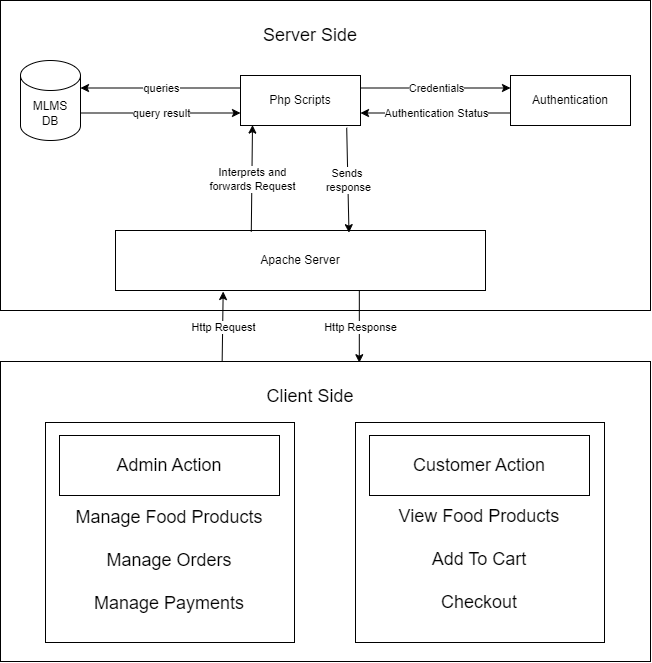

The diagram above was exported from draw.io. Its source (the exported page's mxGraphModel, read from the mxfile embedded in the PNG):
<mxGraphModel dx="1012" dy="2710" grid="1" gridSize="10" guides="1" tooltips="1" connect="1" arrows="1" fold="1" page="1" pageScale="1" pageWidth="850" pageHeight="1100" math="0" shadow="0">
  <root>
    <mxCell id="0" />
    <mxCell id="1" parent="0" />
    <mxCell id="-VSQyIibqqdH1v1gCpfq-20" value="" style="rounded=0;whiteSpace=wrap;html=1;" vertex="1" parent="1">
      <mxGeometry x="80" y="-2100" width="650" height="310" as="geometry" />
    </mxCell>
    <mxCell id="-VSQyIibqqdH1v1gCpfq-1" value="MLMS&lt;br&gt;DB" style="shape=cylinder3;whiteSpace=wrap;html=1;boundedLbl=1;backgroundOutline=1;size=15;" vertex="1" parent="1">
      <mxGeometry x="100" y="-2040" width="60" height="80" as="geometry" />
    </mxCell>
    <mxCell id="-VSQyIibqqdH1v1gCpfq-2" value="Php Scripts" style="rounded=0;whiteSpace=wrap;html=1;" vertex="1" parent="1">
      <mxGeometry x="320" y="-2025" width="120" height="50" as="geometry" />
    </mxCell>
    <mxCell id="-VSQyIibqqdH1v1gCpfq-3" value="Authentication" style="rounded=0;whiteSpace=wrap;html=1;" vertex="1" parent="1">
      <mxGeometry x="590" y="-2025" width="120" height="50" as="geometry" />
    </mxCell>
    <mxCell id="-VSQyIibqqdH1v1gCpfq-4" value="Apache Server" style="rounded=0;whiteSpace=wrap;html=1;" vertex="1" parent="1">
      <mxGeometry x="195" y="-1870" width="370" height="60" as="geometry" />
    </mxCell>
    <mxCell id="-VSQyIibqqdH1v1gCpfq-5" value="" style="endArrow=classic;html=1;rounded=0;entryX=1;entryY=0;entryDx=0;entryDy=27.5;entryPerimeter=0;exitX=0;exitY=0.25;exitDx=0;exitDy=0;" edge="1" parent="1" source="-VSQyIibqqdH1v1gCpfq-2" target="-VSQyIibqqdH1v1gCpfq-1">
      <mxGeometry relative="1" as="geometry">
        <mxPoint x="310" y="-2000" as="sourcePoint" />
        <mxPoint x="420" y="-1900" as="targetPoint" />
      </mxGeometry>
    </mxCell>
    <mxCell id="-VSQyIibqqdH1v1gCpfq-6" value="queries" style="edgeLabel;resizable=0;html=1;;align=center;verticalAlign=middle;" connectable="0" vertex="1" parent="-VSQyIibqqdH1v1gCpfq-5">
      <mxGeometry relative="1" as="geometry" />
    </mxCell>
    <mxCell id="-VSQyIibqqdH1v1gCpfq-9" value="" style="endArrow=classic;html=1;rounded=0;entryX=0;entryY=0.25;entryDx=0;entryDy=0;exitX=1;exitY=0.25;exitDx=0;exitDy=0;" edge="1" parent="1" source="-VSQyIibqqdH1v1gCpfq-2" target="-VSQyIibqqdH1v1gCpfq-3">
      <mxGeometry relative="1" as="geometry">
        <mxPoint x="330" y="-1990" as="sourcePoint" />
        <mxPoint x="170" y="-1990" as="targetPoint" />
      </mxGeometry>
    </mxCell>
    <mxCell id="-VSQyIibqqdH1v1gCpfq-10" value="Credentials" style="edgeLabel;resizable=0;html=1;;align=center;verticalAlign=middle;" connectable="0" vertex="1" parent="-VSQyIibqqdH1v1gCpfq-9">
      <mxGeometry relative="1" as="geometry" />
    </mxCell>
    <mxCell id="-VSQyIibqqdH1v1gCpfq-11" value="" style="endArrow=classic;html=1;rounded=0;entryX=0;entryY=0.75;entryDx=0;entryDy=0;exitX=1;exitY=0;exitDx=0;exitDy=52.5;exitPerimeter=0;" edge="1" parent="1" source="-VSQyIibqqdH1v1gCpfq-1" target="-VSQyIibqqdH1v1gCpfq-2">
      <mxGeometry relative="1" as="geometry">
        <mxPoint x="330" y="-2005" as="sourcePoint" />
        <mxPoint x="170" y="-2002" as="targetPoint" />
      </mxGeometry>
    </mxCell>
    <mxCell id="-VSQyIibqqdH1v1gCpfq-12" value="query result" style="edgeLabel;resizable=0;html=1;;align=center;verticalAlign=middle;" connectable="0" vertex="1" parent="-VSQyIibqqdH1v1gCpfq-11">
      <mxGeometry relative="1" as="geometry" />
    </mxCell>
    <mxCell id="-VSQyIibqqdH1v1gCpfq-13" value="" style="endArrow=classic;html=1;rounded=0;entryX=1;entryY=0.75;entryDx=0;entryDy=0;exitX=0;exitY=0.75;exitDx=0;exitDy=0;" edge="1" parent="1" source="-VSQyIibqqdH1v1gCpfq-3" target="-VSQyIibqqdH1v1gCpfq-2">
      <mxGeometry relative="1" as="geometry">
        <mxPoint x="589" y="-1980" as="sourcePoint" />
        <mxPoint x="600" y="-2005" as="targetPoint" />
      </mxGeometry>
    </mxCell>
    <mxCell id="-VSQyIibqqdH1v1gCpfq-14" value="Authentication Status" style="edgeLabel;resizable=0;html=1;;align=center;verticalAlign=middle;" connectable="0" vertex="1" parent="-VSQyIibqqdH1v1gCpfq-13">
      <mxGeometry relative="1" as="geometry" />
    </mxCell>
    <mxCell id="-VSQyIibqqdH1v1gCpfq-15" value="" style="endArrow=classic;html=1;rounded=0;entryX=0.1;entryY=0.992;entryDx=0;entryDy=0;exitX=0.367;exitY=0.019;exitDx=0;exitDy=0;exitPerimeter=0;entryPerimeter=0;" edge="1" parent="1" source="-VSQyIibqqdH1v1gCpfq-4" target="-VSQyIibqqdH1v1gCpfq-2">
      <mxGeometry relative="1" as="geometry">
        <mxPoint x="170" y="-1977" as="sourcePoint" />
        <mxPoint x="330" y="-1977" as="targetPoint" />
      </mxGeometry>
    </mxCell>
    <mxCell id="-VSQyIibqqdH1v1gCpfq-16" value="Interprets and&lt;div&gt;forwards Request&lt;/div&gt;" style="edgeLabel;resizable=0;html=1;;align=center;verticalAlign=middle;" connectable="0" vertex="1" parent="-VSQyIibqqdH1v1gCpfq-15">
      <mxGeometry relative="1" as="geometry" />
    </mxCell>
    <mxCell id="-VSQyIibqqdH1v1gCpfq-17" value="" style="endArrow=classic;html=1;rounded=0;entryX=0.631;entryY=0.036;entryDx=0;entryDy=0;exitX=0.885;exitY=1.046;exitDx=0;exitDy=0;entryPerimeter=0;exitPerimeter=0;" edge="1" parent="1" source="-VSQyIibqqdH1v1gCpfq-2" target="-VSQyIibqqdH1v1gCpfq-4">
      <mxGeometry relative="1" as="geometry">
        <mxPoint x="360" y="-1829" as="sourcePoint" />
        <mxPoint x="360" y="-1965" as="targetPoint" />
      </mxGeometry>
    </mxCell>
    <mxCell id="-VSQyIibqqdH1v1gCpfq-18" value="Sends&amp;nbsp;&lt;div&gt;response&lt;/div&gt;" style="edgeLabel;resizable=0;html=1;;align=center;verticalAlign=middle;" connectable="0" vertex="1" parent="-VSQyIibqqdH1v1gCpfq-17">
      <mxGeometry relative="1" as="geometry" />
    </mxCell>
    <mxCell id="-VSQyIibqqdH1v1gCpfq-21" value="" style="rounded=0;whiteSpace=wrap;html=1;" vertex="1" parent="1">
      <mxGeometry x="80" y="-1739" width="650" height="300" as="geometry" />
    </mxCell>
    <mxCell id="-VSQyIibqqdH1v1gCpfq-22" value="" style="rounded=0;whiteSpace=wrap;html=1;" vertex="1" parent="1">
      <mxGeometry x="125" y="-1678" width="249" height="220" as="geometry" />
    </mxCell>
    <mxCell id="-VSQyIibqqdH1v1gCpfq-23" value="&lt;font style=&quot;font-size: 18px;&quot;&gt;Client Side&lt;/font&gt;" style="text;html=1;align=center;verticalAlign=middle;whiteSpace=wrap;rounded=0;" vertex="1" parent="1">
      <mxGeometry x="340" y="-1719" width="100" height="30" as="geometry" />
    </mxCell>
    <mxCell id="-VSQyIibqqdH1v1gCpfq-25" value="&lt;font style=&quot;font-size: 18px;&quot;&gt;Server Side&lt;/font&gt;" style="text;html=1;align=center;verticalAlign=middle;whiteSpace=wrap;rounded=0;" vertex="1" parent="1">
      <mxGeometry x="340" y="-2080" width="100" height="30" as="geometry" />
    </mxCell>
    <mxCell id="-VSQyIibqqdH1v1gCpfq-26" value="&lt;font style=&quot;font-size: 18px;&quot;&gt;Admin Action&lt;/font&gt;" style="rounded=0;whiteSpace=wrap;html=1;" vertex="1" parent="1">
      <mxGeometry x="139" y="-1665" width="220" height="60" as="geometry" />
    </mxCell>
    <mxCell id="-VSQyIibqqdH1v1gCpfq-27" value="" style="rounded=0;whiteSpace=wrap;html=1;" vertex="1" parent="1">
      <mxGeometry x="435" y="-1678" width="249" height="220" as="geometry" />
    </mxCell>
    <mxCell id="-VSQyIibqqdH1v1gCpfq-28" value="&lt;font style=&quot;font-size: 18px;&quot;&gt;Customer Action&lt;/font&gt;" style="rounded=0;whiteSpace=wrap;html=1;" vertex="1" parent="1">
      <mxGeometry x="449" y="-1665" width="220" height="60" as="geometry" />
    </mxCell>
    <mxCell id="-VSQyIibqqdH1v1gCpfq-29" value="&lt;font style=&quot;font-size: 18px;&quot;&gt;Manage Food Products&lt;/font&gt;&lt;div&gt;&lt;span style=&quot;font-size: 18px;&quot;&gt;&lt;br&gt;&lt;/span&gt;&lt;div&gt;&lt;font style=&quot;font-size: 18px;&quot;&gt;Manage Orders&lt;/font&gt;&lt;/div&gt;&lt;div&gt;&lt;font style=&quot;font-size: 18px;&quot;&gt;&lt;br&gt;&lt;/font&gt;&lt;/div&gt;&lt;div&gt;&lt;font style=&quot;font-size: 18px;&quot;&gt;Manage Payments&lt;/font&gt;&lt;/div&gt;&lt;/div&gt;" style="text;html=1;align=center;verticalAlign=middle;whiteSpace=wrap;rounded=0;" vertex="1" parent="1">
      <mxGeometry x="139" y="-1595" width="220" height="110" as="geometry" />
    </mxCell>
    <mxCell id="-VSQyIibqqdH1v1gCpfq-30" value="&lt;font style=&quot;font-size: 18px;&quot;&gt;View Food Products&lt;/font&gt;&lt;div&gt;&lt;span style=&quot;font-size: 18px;&quot;&gt;&lt;br&gt;&lt;/span&gt;&lt;div&gt;&lt;span style=&quot;font-size: 18px;&quot;&gt;Add To Cart&lt;/span&gt;&lt;/div&gt;&lt;div&gt;&lt;span style=&quot;font-size: 18px;&quot;&gt;&lt;br&gt;&lt;/span&gt;&lt;/div&gt;&lt;div&gt;&lt;span style=&quot;font-size: 18px;&quot;&gt;Checkout&lt;/span&gt;&lt;/div&gt;&lt;/div&gt;&lt;div&gt;&lt;span style=&quot;font-size: 18px;&quot;&gt;&lt;br&gt;&lt;/span&gt;&lt;/div&gt;" style="text;html=1;align=center;verticalAlign=middle;whiteSpace=wrap;rounded=0;" vertex="1" parent="1">
      <mxGeometry x="449" y="-1585" width="220" height="110" as="geometry" />
    </mxCell>
    <mxCell id="-VSQyIibqqdH1v1gCpfq-31" value="" style="endArrow=classic;html=1;rounded=0;entryX=0.291;entryY=1.017;entryDx=0;entryDy=0;exitX=0.341;exitY=0.001;exitDx=0;exitDy=0;exitPerimeter=0;entryPerimeter=0;" edge="1" parent="1" source="-VSQyIibqqdH1v1gCpfq-21" target="-VSQyIibqqdH1v1gCpfq-4">
      <mxGeometry relative="1" as="geometry">
        <mxPoint x="300" y="-1634" as="sourcePoint" />
        <mxPoint x="301" y="-1770" as="targetPoint" />
      </mxGeometry>
    </mxCell>
    <mxCell id="-VSQyIibqqdH1v1gCpfq-32" value="Http Request" style="edgeLabel;resizable=0;html=1;;align=center;verticalAlign=middle;" connectable="0" vertex="1" parent="-VSQyIibqqdH1v1gCpfq-31">
      <mxGeometry relative="1" as="geometry" />
    </mxCell>
    <mxCell id="-VSQyIibqqdH1v1gCpfq-33" value="" style="endArrow=classic;html=1;rounded=0;entryX=0.552;entryY=0.004;entryDx=0;entryDy=0;entryPerimeter=0;exitX=0.659;exitY=0.994;exitDx=0;exitDy=0;exitPerimeter=0;" edge="1" parent="1" source="-VSQyIibqqdH1v1gCpfq-4" target="-VSQyIibqqdH1v1gCpfq-21">
      <mxGeometry relative="1" as="geometry">
        <mxPoint x="439" y="-1770" as="sourcePoint" />
        <mxPoint x="313" y="-1769" as="targetPoint" />
      </mxGeometry>
    </mxCell>
    <mxCell id="-VSQyIibqqdH1v1gCpfq-34" value="Http Response" style="edgeLabel;resizable=0;html=1;;align=center;verticalAlign=middle;" connectable="0" vertex="1" parent="-VSQyIibqqdH1v1gCpfq-33">
      <mxGeometry relative="1" as="geometry" />
    </mxCell>
  </root>
</mxGraphModel>